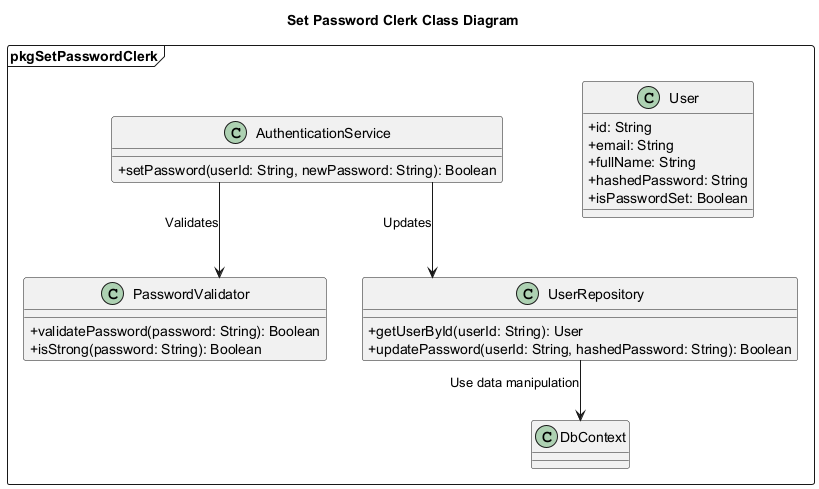

The diagram above was rendered by PlantUML. Its source (embedded in the PNG):
@startuml SetPasswordClerk
skinparam classAttributeIconSize 0
skinparam linetype ortho
Title Set Password Clerk Class Diagram

package pkgSetPasswordClerk <<Frame>> {
    class User {
        + id: String
        + email: String
        + fullName: String
        + hashedPassword: String
        + isPasswordSet: Boolean
    }

    ' Authentication Service
    class AuthenticationService {
        + setPassword(userId: String, newPassword: String): Boolean
    }

    ' Password Validator class
    class PasswordValidator {
        + validatePassword(password: String): Boolean
        + isStrong(password: String): Boolean
    }

    ' User Repository class
    class UserRepository {
        + getUserById(userId: String): User
        + updatePassword(userId: String, hashedPassword: String): Boolean
    }
    class DbContext{
        

    }

    ' Relationships
    AuthenticationService --> UserRepository : Updates
    AuthenticationService --> PasswordValidator : Validates
    UserRepository -->  DbContext : Use data manipulation
}
@enduml